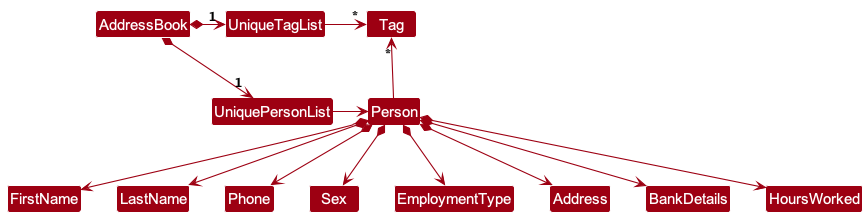

The diagram above was rendered by PlantUML. Its source (embedded in the PNG):
@startuml
!include style.puml
skinparam arrowThickness 1.1
skinparam arrowColor MODEL_COLOR
skinparam classBackgroundColor MODEL_COLOR

AddressBook *-right-> "1" UniquePersonList
AddressBook *-right-> "1" UniqueTagList
UniqueTagList -[hidden]down- UniquePersonList
UniqueTagList -[hidden]down- UniquePersonList

UniqueTagList -right-> "*" Tag
UniquePersonList -right-> Person

Person -up-> "*" Tag

Person *--> FirstName
Person *--> LastName
Person *--> Sex
Person *--> EmploymentType
Person *--> BankDetails
Person *--> Phone
Person *--> Address
Person *--> HoursWorked

FirstName -[hidden]right-> LastName
LastName -[hidden]right-> Phone
Phone -[hidden]right-> Sex
Sex -[hidden]right-> EmploymentType
EmploymentType -[hidden]right-> Address
Address -[hidden]right-> BankDetails
BankDetails -[hidden]right-> HoursWorked
@enduml